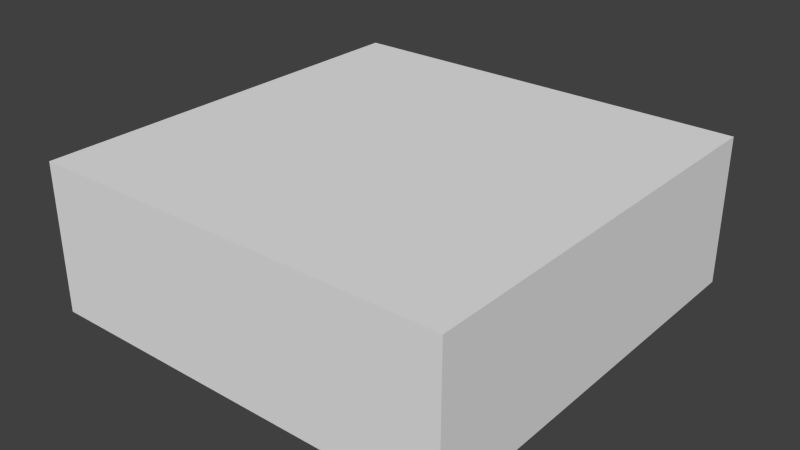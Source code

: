 # Source: CloserVertical.blend  (saved by Blender 2.74.0; exported with 4.5.12 LTS)
import bpy
from mathutils import Matrix  # noqa: F401  (used for matrix-valued properties, if any)

bpy.ops.wm.read_factory_settings(use_empty=True)
scene = bpy.context.scene
scene.name = 'Scene'

# ---- collections
col_collection_1 = bpy.data.collections.new('Collection 1'); scene.collection.children.link(col_collection_1)

# ---- materials (node trees are filled in below, after node groups)
mat_dark_metal = bpy.data.materials.new('Dark-Metal')
mat_dark_metal.alpha_threshold = 0.0
mat_dark_metal.use_transparent_shadow = False
mat_dark_metal.roughness = 0.5

# ---- material node trees

# ---- world
world_world = bpy.data.worlds.new('World'); scene.world = world_world
world_world.color = (0.05088, 0.05088, 0.05088)
world_world.use_sun_shadow = False
world_world.sun_shadow_jitter_overblur = 0.0
world_world.cycles.sampling_method = 'MANUAL'
world_world.cycles.sample_map_resolution = 256

# ---- meshes
me_cube_022 = bpy.data.meshes.new('Cube.022')
me_cube_022.from_pydata([(-0.1062, 0.1062, 0.5375), (0.1062, 0.1062, 0.5375), (-0.1062, -0.1062, 0.5375), (0.1062, -0.1062, 0.5375), (-0.1062, 0.1062, 0.4625), (0.1062, 0.1062, 0.4625), (-0.1062, -0.1062, 0.4625), (0.1062, -0.1062, 0.4625)], [], [(3, 7, 5, 1), (2, 3, 7, 6), (0, 2, 6, 4), (1, 5, 4, 0), (5, 4, 6, 7), (2, 0, 1, 3)])
_uv = me_cube_022.uv_layers.new(name='UVMap')
_uv.uv.foreach_set('vector', [0.9688, 0.1847, 0.9688, 0.1847, 0.9693, 0.1915, 0.9693, 0.1915, 0.9638, 0.4595, 0.9638, 9.339e-09, 0.9638, 9.339e-09, 0.9638, 0.4595, 0.9709, 0.1915, 0.9714, 0.1847, 0.9714, 0.1847, 0.9709, 0.1915, 0.9765, 6.066e-09, 0.9765, 6.066e-09, 0.9765, 0.4595, 0.9765, 0.4595, 0.9693, 0.1915, 0.9765, 0.4595, 0.9714, 0.1847, 0.9638, 9.339e-09, 0.9709, 0.1915, 0.9765, 6.066e-09, 0.9693, 0.1915, 0.9638, 0.4595])
me_cube_022.materials.append(mat_dark_metal)
me_cube_022.use_remesh_preserve_volume = False
me_cube_022.use_remesh_preserve_attributes = False
me_cube_022.use_mirror_vertex_groups = False
me_cube_022.update()

# ---- objects
ob_closer = bpy.data.objects.new('Closer', me_cube_022)

# ---- transforms, parenting, visibility, modifiers, constraints
ob_closer.location = (0.5, -0.5, 0.0)
ob_closer.lineart.crease_threshold = 0.0

# ---- collection membership
col_collection_1.objects.link(ob_closer)

# ---- scene / render settings (as saved in the file)
scene.frame_start = 1; scene.frame_end = 250; scene.frame_set(1)
scene.render.engine = 'BLENDER_EEVEE_NEXT'
scene.render.resolution_percentage = 50
scene.render.dither_intensity = 0.0
scene.cycles.use_denoising = False
scene.cycles.samples = 10
scene.cycles.sampling_pattern = 'TABULATED_SOBOL'
scene.cycles.light_sampling_threshold = 0.0
scene.cycles.use_adaptive_sampling = False
scene.cycles.use_light_tree = False
scene.cycles.blur_glossy = 0.0
scene.cycles.pixel_filter_type = 'GAUSSIAN'
scene.cycles.sample_clamp_indirect = 0.0
scene.view_settings.view_transform = 'Standard'
bpy.context.view_layer.update()

# ---- added for rendering (the .blend has no active camera and no usable light): camera, sun
cam_auto = bpy.data.cameras.new('AutoCamera')
cam_auto.lens = 50.0
cam_auto.sensor_width = 36.0
cam_auto.clip_end = 1000.0
ob_auto_camera = bpy.data.objects.new('AutoCamera', cam_auto)
scene.collection.objects.link(ob_auto_camera)
ob_auto_camera.location = (0.786577, -0.843892, 0.729262)
ob_auto_camera.rotation_euler = (1.09748, -7.21219e-08, 0.694738)
scene.camera = ob_auto_camera
light_auto_sun = bpy.data.lights.new('AutoSun', 'SUN')
light_auto_sun.energy = 3.0
light_auto_sun.angle = 0.0523599
ob_auto_sun = bpy.data.objects.new('AutoSun', light_auto_sun)
scene.collection.objects.link(ob_auto_sun)
ob_auto_sun.rotation_euler = (0.872665, 0.174533, 0.523599)
bpy.context.view_layer.update()

